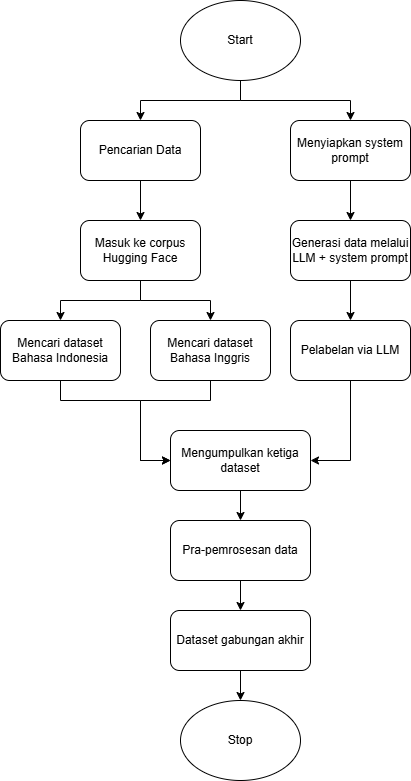

The diagram above was exported from draw.io. Its source (the exported page's mxGraphModel, read from the mxfile embedded in the PNG):
<mxGraphModel dx="1372" dy="755" grid="1" gridSize="10" guides="1" tooltips="1" connect="1" arrows="1" fold="1" page="1" pageScale="1" pageWidth="850" pageHeight="1100" math="0" shadow="0">
  <root>
    <mxCell id="0" />
    <mxCell id="1" parent="0" />
    <mxCell id="i6aIgQM09jvNtuT37u58-17" edge="1" parent="1" source="2Ndjo0mzy2O03_BBUhZA-2" style="edgeStyle=orthogonalEdgeStyle;rounded=0;orthogonalLoop=1;jettySize=auto;html=1;entryX=0.5;entryY=0;entryDx=0;entryDy=0;" target="i6aIgQM09jvNtuT37u58-7">
      <mxGeometry relative="1" as="geometry" />
    </mxCell>
    <mxCell id="2Ndjo0mzy2O03_BBUhZA-2" parent="1" style="rounded=1;whiteSpace=wrap;html=1;" value="Pencarian Data" vertex="1">
      <mxGeometry height="60" width="120" x="240" y="160" as="geometry" />
    </mxCell>
    <mxCell id="i6aIgQM09jvNtuT37u58-15" edge="1" parent="1" source="i6aIgQM09jvNtuT37u58-4" style="edgeStyle=orthogonalEdgeStyle;rounded=0;orthogonalLoop=1;jettySize=auto;html=1;entryX=0.5;entryY=0;entryDx=0;entryDy=0;" target="2Ndjo0mzy2O03_BBUhZA-2">
      <mxGeometry relative="1" as="geometry" />
    </mxCell>
    <mxCell id="i6aIgQM09jvNtuT37u58-16" edge="1" parent="1" source="i6aIgQM09jvNtuT37u58-4" style="edgeStyle=orthogonalEdgeStyle;rounded=0;orthogonalLoop=1;jettySize=auto;html=1;entryX=0.5;entryY=0;entryDx=0;entryDy=0;" target="i6aIgQM09jvNtuT37u58-10">
      <mxGeometry relative="1" as="geometry" />
    </mxCell>
    <mxCell id="i6aIgQM09jvNtuT37u58-4" parent="1" style="ellipse;whiteSpace=wrap;html=1;" value="Start" vertex="1">
      <mxGeometry height="80" width="120" x="340" y="40" as="geometry" />
    </mxCell>
    <mxCell id="i6aIgQM09jvNtuT37u58-5" parent="1" style="ellipse;whiteSpace=wrap;html=1;" value="Stop" vertex="1">
      <mxGeometry height="80" width="120" x="340" y="740" as="geometry" />
    </mxCell>
    <mxCell id="i6aIgQM09jvNtuT37u58-18" edge="1" parent="1" source="i6aIgQM09jvNtuT37u58-7" style="edgeStyle=orthogonalEdgeStyle;rounded=0;orthogonalLoop=1;jettySize=auto;html=1;entryX=0.5;entryY=0;entryDx=0;entryDy=0;" target="i6aIgQM09jvNtuT37u58-8">
      <mxGeometry relative="1" as="geometry" />
    </mxCell>
    <mxCell id="i6aIgQM09jvNtuT37u58-19" edge="1" parent="1" source="i6aIgQM09jvNtuT37u58-7" style="edgeStyle=orthogonalEdgeStyle;rounded=0;orthogonalLoop=1;jettySize=auto;html=1;entryX=0.5;entryY=0;entryDx=0;entryDy=0;" target="i6aIgQM09jvNtuT37u58-9">
      <mxGeometry relative="1" as="geometry" />
    </mxCell>
    <mxCell id="i6aIgQM09jvNtuT37u58-7" parent="1" style="rounded=1;whiteSpace=wrap;html=1;" value="Masuk ke corpus&lt;div&gt;Hugging Face&lt;/div&gt;" vertex="1">
      <mxGeometry height="60" width="120" x="240" y="260" as="geometry" />
    </mxCell>
    <mxCell id="i6aIgQM09jvNtuT37u58-20" edge="1" parent="1" source="i6aIgQM09jvNtuT37u58-8" style="edgeStyle=orthogonalEdgeStyle;rounded=0;orthogonalLoop=1;jettySize=auto;html=1;entryX=0;entryY=0.5;entryDx=0;entryDy=0;" target="i6aIgQM09jvNtuT37u58-12">
      <mxGeometry relative="1" as="geometry">
        <Array as="points">
          <mxPoint x="220" y="440" />
          <mxPoint x="300" y="440" />
          <mxPoint x="300" y="500" />
        </Array>
      </mxGeometry>
    </mxCell>
    <mxCell id="i6aIgQM09jvNtuT37u58-8" parent="1" style="rounded=1;whiteSpace=wrap;html=1;" value="Mencari dataset Bahasa Indonesia" vertex="1">
      <mxGeometry height="60" width="120" x="160" y="360" as="geometry" />
    </mxCell>
    <mxCell id="i6aIgQM09jvNtuT37u58-21" edge="1" parent="1" source="i6aIgQM09jvNtuT37u58-9" style="edgeStyle=orthogonalEdgeStyle;rounded=0;orthogonalLoop=1;jettySize=auto;html=1;entryX=0;entryY=0.5;entryDx=0;entryDy=0;" target="i6aIgQM09jvNtuT37u58-12">
      <mxGeometry relative="1" as="geometry">
        <Array as="points">
          <mxPoint x="370" y="440" />
          <mxPoint x="300" y="440" />
          <mxPoint x="300" y="500" />
        </Array>
      </mxGeometry>
    </mxCell>
    <mxCell id="i6aIgQM09jvNtuT37u58-9" parent="1" style="rounded=1;whiteSpace=wrap;html=1;" value="Mencari dataset Bahasa Inggris" vertex="1">
      <mxGeometry height="60" width="120" x="310" y="360" as="geometry" />
    </mxCell>
    <mxCell id="i6aIgQM09jvNtuT37u58-14" edge="1" parent="1" source="i6aIgQM09jvNtuT37u58-10" style="edgeStyle=orthogonalEdgeStyle;rounded=0;orthogonalLoop=1;jettySize=auto;html=1;entryX=0.5;entryY=0;entryDx=0;entryDy=0;" target="i6aIgQM09jvNtuT37u58-11">
      <mxGeometry relative="1" as="geometry" />
    </mxCell>
    <mxCell id="i6aIgQM09jvNtuT37u58-10" parent="1" style="rounded=1;whiteSpace=wrap;html=1;" value="Menyiapkan system prompt" vertex="1">
      <mxGeometry height="60" width="120" x="450" y="160" as="geometry" />
    </mxCell>
    <mxCell id="i6aIgQM09jvNtuT37u58-25" edge="1" parent="1" source="i6aIgQM09jvNtuT37u58-11" style="edgeStyle=orthogonalEdgeStyle;rounded=0;orthogonalLoop=1;jettySize=auto;html=1;entryX=0.5;entryY=0;entryDx=0;entryDy=0;" target="i6aIgQM09jvNtuT37u58-23">
      <mxGeometry relative="1" as="geometry" />
    </mxCell>
    <mxCell id="i6aIgQM09jvNtuT37u58-11" parent="1" style="rounded=1;whiteSpace=wrap;html=1;" value="Generasi data melalui LLM + system prompt" vertex="1">
      <mxGeometry height="60" width="120" x="450" y="260" as="geometry" />
    </mxCell>
    <mxCell id="i6aIgQM09jvNtuT37u58-28" edge="1" parent="1" source="i6aIgQM09jvNtuT37u58-12" style="edgeStyle=orthogonalEdgeStyle;rounded=0;orthogonalLoop=1;jettySize=auto;html=1;entryX=0.5;entryY=0;entryDx=0;entryDy=0;" target="i6aIgQM09jvNtuT37u58-26">
      <mxGeometry relative="1" as="geometry" />
    </mxCell>
    <mxCell id="i6aIgQM09jvNtuT37u58-12" parent="1" style="rounded=1;whiteSpace=wrap;html=1;" value="Mengumpulkan ketiga dataset" vertex="1">
      <mxGeometry height="60" width="140" x="330" y="470" as="geometry" />
    </mxCell>
    <mxCell id="i6aIgQM09jvNtuT37u58-24" edge="1" parent="1" source="i6aIgQM09jvNtuT37u58-23" style="edgeStyle=orthogonalEdgeStyle;rounded=0;orthogonalLoop=1;jettySize=auto;html=1;entryX=1;entryY=0.5;entryDx=0;entryDy=0;" target="i6aIgQM09jvNtuT37u58-12">
      <mxGeometry relative="1" as="geometry" />
    </mxCell>
    <mxCell id="i6aIgQM09jvNtuT37u58-23" parent="1" style="rounded=1;whiteSpace=wrap;html=1;" value="Pelabelan via LLM" vertex="1">
      <mxGeometry height="60" width="120" x="450" y="360" as="geometry" />
    </mxCell>
    <mxCell id="i6aIgQM09jvNtuT37u58-29" edge="1" parent="1" source="i6aIgQM09jvNtuT37u58-26" style="edgeStyle=orthogonalEdgeStyle;rounded=0;orthogonalLoop=1;jettySize=auto;html=1;entryX=0.5;entryY=0;entryDx=0;entryDy=0;" target="i6aIgQM09jvNtuT37u58-27">
      <mxGeometry relative="1" as="geometry" />
    </mxCell>
    <mxCell id="i6aIgQM09jvNtuT37u58-26" parent="1" style="rounded=1;whiteSpace=wrap;html=1;" value="Pra-pemrosesan data" vertex="1">
      <mxGeometry height="60" width="140" x="330" y="560" as="geometry" />
    </mxCell>
    <mxCell id="i6aIgQM09jvNtuT37u58-30" edge="1" parent="1" source="i6aIgQM09jvNtuT37u58-27" style="edgeStyle=orthogonalEdgeStyle;rounded=0;orthogonalLoop=1;jettySize=auto;html=1;entryX=0.5;entryY=0;entryDx=0;entryDy=0;" target="i6aIgQM09jvNtuT37u58-5">
      <mxGeometry relative="1" as="geometry" />
    </mxCell>
    <mxCell id="i6aIgQM09jvNtuT37u58-27" parent="1" style="rounded=1;whiteSpace=wrap;html=1;" value="Dataset gabungan akhir" vertex="1">
      <mxGeometry height="60" width="140" x="330" y="650" as="geometry" />
    </mxCell>
  </root>
</mxGraphModel>